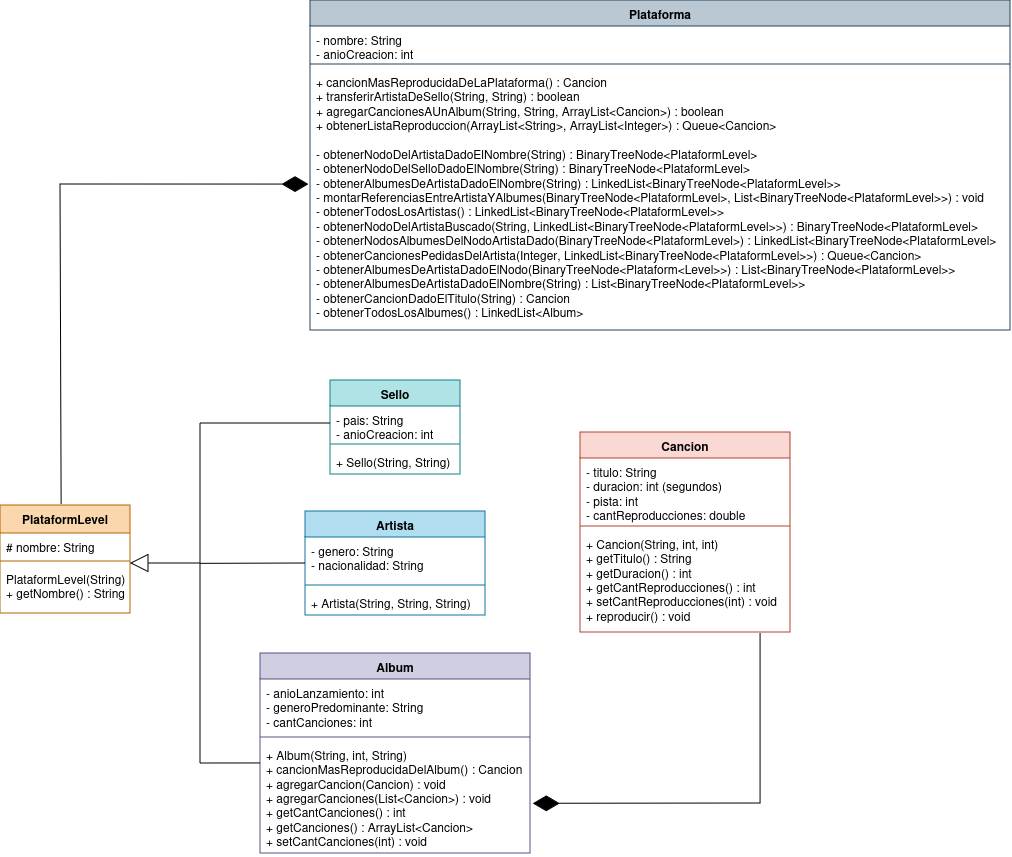

The diagram above was exported from draw.io. Its source (the exported page's mxGraphModel, read from the mxfile embedded in the PNG):
<mxGraphModel dx="2207" dy="1426" grid="1" gridSize="10" guides="1" tooltips="1" connect="1" arrows="1" fold="1" page="1" pageScale="1" pageWidth="1169" pageHeight="827" math="0" shadow="0">
  <root>
    <mxCell id="0" />
    <mxCell id="1" parent="0" />
    <mxCell id="XdqKqLN4llzTwrHu-IKX-1" value="&lt;div&gt;PlataformLevel&lt;/div&gt;&lt;div&gt;&lt;br&gt;&lt;/div&gt;" style="swimlane;fontStyle=1;align=center;verticalAlign=top;childLayout=stackLayout;horizontal=1;startSize=28;horizontalStack=0;resizeParent=1;resizeParentMax=0;resizeLast=0;collapsible=1;marginBottom=0;whiteSpace=wrap;html=1;fillColor=#fad7ac;strokeColor=#b46504;" parent="1" vertex="1">
      <mxGeometry x="-170" y="82" width="130" height="108" as="geometry" />
    </mxCell>
    <mxCell id="XdqKqLN4llzTwrHu-IKX-2" value="# nombre: String" style="text;strokeColor=none;fillColor=none;align=left;verticalAlign=top;spacingLeft=4;spacingRight=4;overflow=hidden;rotatable=0;points=[[0,0.5],[1,0.5]];portConstraint=eastwest;whiteSpace=wrap;html=1;" parent="XdqKqLN4llzTwrHu-IKX-1" vertex="1">
      <mxGeometry y="28" width="130" height="24" as="geometry" />
    </mxCell>
    <mxCell id="XdqKqLN4llzTwrHu-IKX-3" value="" style="line;strokeWidth=1;fillColor=none;align=left;verticalAlign=middle;spacingTop=-1;spacingLeft=3;spacingRight=3;rotatable=0;labelPosition=right;points=[];portConstraint=eastwest;strokeColor=inherit;" parent="XdqKqLN4llzTwrHu-IKX-1" vertex="1">
      <mxGeometry y="52" width="130" height="8" as="geometry" />
    </mxCell>
    <mxCell id="XdqKqLN4llzTwrHu-IKX-4" value="&lt;div&gt;PlataformLevel(String)&amp;nbsp;&lt;/div&gt;&lt;div&gt;+ getNombre() : String&lt;/div&gt;" style="text;strokeColor=none;fillColor=none;align=left;verticalAlign=top;spacingLeft=4;spacingRight=4;overflow=hidden;rotatable=0;points=[[0,0.5],[1,0.5]];portConstraint=eastwest;whiteSpace=wrap;html=1;" parent="XdqKqLN4llzTwrHu-IKX-1" vertex="1">
      <mxGeometry y="60" width="130" height="48" as="geometry" />
    </mxCell>
    <mxCell id="XdqKqLN4llzTwrHu-IKX-5" value="Plataforma" style="swimlane;fontStyle=1;align=center;verticalAlign=top;childLayout=stackLayout;horizontal=1;startSize=26;horizontalStack=0;resizeParent=1;resizeParentMax=0;resizeLast=0;collapsible=1;marginBottom=0;whiteSpace=wrap;html=1;fillColor=#bac8d3;strokeColor=#23445d;" parent="1" vertex="1">
      <mxGeometry x="140" y="-423" width="700" height="330" as="geometry" />
    </mxCell>
    <mxCell id="XdqKqLN4llzTwrHu-IKX-6" value="&lt;div&gt;- nombre: String&lt;/div&gt;&lt;div&gt;- anioCreacion: int&lt;/div&gt;" style="text;strokeColor=none;fillColor=none;align=left;verticalAlign=top;spacingLeft=4;spacingRight=4;overflow=hidden;rotatable=0;points=[[0,0.5],[1,0.5]];portConstraint=eastwest;whiteSpace=wrap;html=1;" parent="XdqKqLN4llzTwrHu-IKX-5" vertex="1">
      <mxGeometry y="26" width="700" height="34" as="geometry" />
    </mxCell>
    <mxCell id="XdqKqLN4llzTwrHu-IKX-7" value="" style="line;strokeWidth=1;fillColor=none;align=left;verticalAlign=middle;spacingTop=-1;spacingLeft=3;spacingRight=3;rotatable=0;labelPosition=right;points=[];portConstraint=eastwest;strokeColor=inherit;" parent="XdqKqLN4llzTwrHu-IKX-5" vertex="1">
      <mxGeometry y="60" width="700" height="8" as="geometry" />
    </mxCell>
    <mxCell id="XdqKqLN4llzTwrHu-IKX-8" value="&lt;div&gt;+ cancionMasReproducidaDeLaPlataforma() : Cancion&lt;/div&gt;&lt;div&gt;+ transferirArtistaDeSello(String, String) : boolean&lt;/div&gt;&lt;div&gt;+ agregarCancionesAUnAlbum(String, String, ArrayList&amp;lt;Cancion&amp;gt;) : boolean&lt;/div&gt;&lt;div&gt;+ obtenerListaReproduccion(ArrayList&amp;lt;String&amp;gt;, ArrayList&amp;lt;Integer&amp;gt;) : Queue&amp;lt;Cancion&amp;gt;&lt;/div&gt;&lt;div&gt;&lt;br&gt;&lt;/div&gt;&lt;div&gt;- obtenerNodoDelArtistaDadoElNombre(String) : BinaryTreeNode&amp;lt;PlataformLevel&amp;gt;&lt;/div&gt;&lt;div&gt;- obtenerNodoDelSelloDadoElNombre(String) : BinaryTreeNode&amp;lt;PlataformLevel&amp;gt;&lt;/div&gt;&lt;div&gt;- obtenerAlbumesDeArtistaDadoElNombre(String) : LinkedList&amp;lt;BinaryTreeNode&amp;lt;PlataformLevel&amp;gt;&amp;gt;&lt;/div&gt;&lt;div&gt;- montarReferenciasEntreArtistaYAlbumes(BinaryTreeNode&amp;lt;PlataformLevel&amp;gt;, List&amp;lt;BinaryTreeNode&amp;lt;PlataformLevel&amp;gt;&amp;gt;) : void&lt;/div&gt;&lt;div&gt;- obtenerTodosLosArtistas() : LinkedList&amp;lt;BinaryTreeNode&amp;lt;PlataformLevel&amp;gt;&amp;gt;&lt;/div&gt;&lt;div&gt;- obtenerNodoDelArtistaBuscado(String, LinkedList&amp;lt;BinaryTreeNode&amp;lt;PlataformLevel&amp;gt;&amp;gt;) : BinaryTreeNode&amp;lt;PlataformLevel&amp;gt;&lt;/div&gt;&lt;div&gt;- obtenerNodosAlbumesDelNodoArtistaDado(BinaryTreeNode&amp;lt;PlataformLevel&amp;gt;) : LinkedList&amp;lt;BinaryTreeNode&amp;lt;PlataformLevel&amp;gt;&lt;/div&gt;&lt;div&gt;- obtenerCancionesPedidasDelArtista(Integer, LinkedList&amp;lt;BinaryTreeNode&amp;lt;PlataformLevel&amp;gt;&amp;gt;) : Queue&amp;lt;Cancion&amp;gt;&lt;/div&gt;&lt;div&gt;- obtenerAlbumesDeArtistaDadoElNodo(BinaryTreeNode&amp;lt;Plataform&amp;lt;Level&amp;gt;&amp;gt;) : List&amp;lt;BinaryTreeNode&amp;lt;PlataformLevel&amp;gt;&amp;gt;&lt;/div&gt;&lt;div&gt;- obtenerAlbumesDeArtistaDadoElNombre(String) :&amp;nbsp;List&amp;lt;BinaryTreeNode&amp;lt;PlataformLevel&amp;gt;&amp;gt;&lt;/div&gt;&lt;div&gt;- obtenerCancionDadoElTitulo(String) : Cancion&lt;/div&gt;&lt;div&gt;- obtenerTodosLosAlbumes() : LinkedList&amp;lt;Album&amp;gt;&lt;/div&gt;" style="text;strokeColor=none;fillColor=none;align=left;verticalAlign=top;spacingLeft=4;spacingRight=4;overflow=hidden;rotatable=0;points=[[0,0.5],[1,0.5]];portConstraint=eastwest;whiteSpace=wrap;html=1;" parent="XdqKqLN4llzTwrHu-IKX-5" vertex="1">
      <mxGeometry y="68" width="700" height="262" as="geometry" />
    </mxCell>
    <mxCell id="XdqKqLN4llzTwrHu-IKX-9" value="Sello" style="swimlane;fontStyle=1;align=center;verticalAlign=top;childLayout=stackLayout;horizontal=1;startSize=26;horizontalStack=0;resizeParent=1;resizeParentMax=0;resizeLast=0;collapsible=1;marginBottom=0;whiteSpace=wrap;html=1;fillColor=#b0e3e6;strokeColor=#0e8088;" parent="1" vertex="1">
      <mxGeometry x="160" y="-43" width="130" height="94" as="geometry" />
    </mxCell>
    <mxCell id="XdqKqLN4llzTwrHu-IKX-10" value="&lt;div&gt;- pais: String&lt;/div&gt;&lt;div&gt;- anioCreacion: int&lt;/div&gt;" style="text;strokeColor=none;fillColor=none;align=left;verticalAlign=top;spacingLeft=4;spacingRight=4;overflow=hidden;rotatable=0;points=[[0,0.5],[1,0.5]];portConstraint=eastwest;whiteSpace=wrap;html=1;" parent="XdqKqLN4llzTwrHu-IKX-9" vertex="1">
      <mxGeometry y="26" width="130" height="34" as="geometry" />
    </mxCell>
    <mxCell id="XdqKqLN4llzTwrHu-IKX-11" value="" style="line;strokeWidth=1;fillColor=none;align=left;verticalAlign=middle;spacingTop=-1;spacingLeft=3;spacingRight=3;rotatable=0;labelPosition=right;points=[];portConstraint=eastwest;strokeColor=inherit;" parent="XdqKqLN4llzTwrHu-IKX-9" vertex="1">
      <mxGeometry y="60" width="130" height="8" as="geometry" />
    </mxCell>
    <mxCell id="XdqKqLN4llzTwrHu-IKX-12" value="+ Sello(String, String)&amp;nbsp;" style="text;strokeColor=none;fillColor=none;align=left;verticalAlign=top;spacingLeft=4;spacingRight=4;overflow=hidden;rotatable=0;points=[[0,0.5],[1,0.5]];portConstraint=eastwest;whiteSpace=wrap;html=1;" parent="XdqKqLN4llzTwrHu-IKX-9" vertex="1">
      <mxGeometry y="68" width="130" height="26" as="geometry" />
    </mxCell>
    <mxCell id="XdqKqLN4llzTwrHu-IKX-13" value="Artista" style="swimlane;fontStyle=1;align=center;verticalAlign=top;childLayout=stackLayout;horizontal=1;startSize=26;horizontalStack=0;resizeParent=1;resizeParentMax=0;resizeLast=0;collapsible=1;marginBottom=0;whiteSpace=wrap;html=1;fillColor=#b1ddf0;strokeColor=#10739e;" parent="1" vertex="1">
      <mxGeometry x="135" y="88" width="180" height="104" as="geometry" />
    </mxCell>
    <mxCell id="XdqKqLN4llzTwrHu-IKX-14" value="&lt;div&gt;- genero: String&lt;/div&gt;&lt;div&gt;- nacionalidad: String&lt;/div&gt;" style="text;strokeColor=none;fillColor=none;align=left;verticalAlign=top;spacingLeft=4;spacingRight=4;overflow=hidden;rotatable=0;points=[[0,0.5],[1,0.5]];portConstraint=eastwest;whiteSpace=wrap;html=1;" parent="XdqKqLN4llzTwrHu-IKX-13" vertex="1">
      <mxGeometry y="26" width="180" height="44" as="geometry" />
    </mxCell>
    <mxCell id="XdqKqLN4llzTwrHu-IKX-15" value="" style="line;strokeWidth=1;fillColor=none;align=left;verticalAlign=middle;spacingTop=-1;spacingLeft=3;spacingRight=3;rotatable=0;labelPosition=right;points=[];portConstraint=eastwest;strokeColor=inherit;" parent="XdqKqLN4llzTwrHu-IKX-13" vertex="1">
      <mxGeometry y="70" width="180" height="8" as="geometry" />
    </mxCell>
    <mxCell id="XdqKqLN4llzTwrHu-IKX-16" value="+ Artista(String, String, String)&amp;nbsp;" style="text;strokeColor=none;fillColor=none;align=left;verticalAlign=top;spacingLeft=4;spacingRight=4;overflow=hidden;rotatable=0;points=[[0,0.5],[1,0.5]];portConstraint=eastwest;whiteSpace=wrap;html=1;" parent="XdqKqLN4llzTwrHu-IKX-13" vertex="1">
      <mxGeometry y="78" width="180" height="26" as="geometry" />
    </mxCell>
    <mxCell id="XdqKqLN4llzTwrHu-IKX-17" value="Album" style="swimlane;fontStyle=1;align=center;verticalAlign=top;childLayout=stackLayout;horizontal=1;startSize=26;horizontalStack=0;resizeParent=1;resizeParentMax=0;resizeLast=0;collapsible=1;marginBottom=0;whiteSpace=wrap;html=1;fillColor=#d0cee2;strokeColor=#56517e;" parent="1" vertex="1">
      <mxGeometry x="90" y="230" width="270" height="200" as="geometry" />
    </mxCell>
    <mxCell id="XdqKqLN4llzTwrHu-IKX-18" value="&lt;div&gt;- anioLanzamiento: int&lt;/div&gt;&lt;div&gt;- generoPredominante: String&lt;/div&gt;&lt;div&gt;- cantCanciones: int&lt;/div&gt;" style="text;strokeColor=none;fillColor=none;align=left;verticalAlign=top;spacingLeft=4;spacingRight=4;overflow=hidden;rotatable=0;points=[[0,0.5],[1,0.5]];portConstraint=eastwest;whiteSpace=wrap;html=1;" parent="XdqKqLN4llzTwrHu-IKX-17" vertex="1">
      <mxGeometry y="26" width="270" height="54" as="geometry" />
    </mxCell>
    <mxCell id="XdqKqLN4llzTwrHu-IKX-19" value="" style="line;strokeWidth=1;fillColor=none;align=left;verticalAlign=middle;spacingTop=-1;spacingLeft=3;spacingRight=3;rotatable=0;labelPosition=right;points=[];portConstraint=eastwest;strokeColor=inherit;" parent="XdqKqLN4llzTwrHu-IKX-17" vertex="1">
      <mxGeometry y="80" width="270" height="8" as="geometry" />
    </mxCell>
    <mxCell id="XdqKqLN4llzTwrHu-IKX-20" value="&lt;div&gt;+ Album(String, int, String)&amp;nbsp;&lt;/div&gt;&lt;div&gt;+ cancionMasReproducidaDelAlbum() : Cancion&lt;/div&gt;&lt;div&gt;+ agregarCancion(Cancion) : void&lt;/div&gt;&lt;div&gt;+ agregarCanciones(List&amp;lt;Cancion&amp;gt;) : void&lt;/div&gt;&lt;div&gt;+ getCantCanciones() : int&lt;/div&gt;&lt;div&gt;+ getCanciones() : ArrayList&amp;lt;Cancion&amp;gt;&lt;/div&gt;&lt;div&gt;+ setCantCanciones(int) : void&lt;/div&gt;&lt;div&gt;&lt;br&gt;&lt;/div&gt;&lt;div&gt;&lt;br&gt;&lt;/div&gt;" style="text;strokeColor=none;fillColor=none;align=left;verticalAlign=top;spacingLeft=4;spacingRight=4;overflow=hidden;rotatable=0;points=[[0,0.5],[1,0.5]];portConstraint=eastwest;whiteSpace=wrap;html=1;" parent="XdqKqLN4llzTwrHu-IKX-17" vertex="1">
      <mxGeometry y="88" width="270" height="112" as="geometry" />
    </mxCell>
    <mxCell id="XdqKqLN4llzTwrHu-IKX-22" value="Cancion" style="swimlane;fontStyle=1;align=center;verticalAlign=top;childLayout=stackLayout;horizontal=1;startSize=26;horizontalStack=0;resizeParent=1;resizeParentMax=0;resizeLast=0;collapsible=1;marginBottom=0;whiteSpace=wrap;html=1;fillColor=#fad9d5;strokeColor=#ae4132;" parent="1" vertex="1">
      <mxGeometry x="410" y="9" width="210" height="200" as="geometry" />
    </mxCell>
    <mxCell id="XdqKqLN4llzTwrHu-IKX-23" value="&lt;div&gt;- titulo: String&lt;/div&gt;&lt;div&gt;- duracion: int (segundos)&lt;/div&gt;&lt;div&gt;- pista: int&lt;/div&gt;&lt;div&gt;- cantReproducciones: double&lt;/div&gt;" style="text;strokeColor=none;fillColor=none;align=left;verticalAlign=top;spacingLeft=4;spacingRight=4;overflow=hidden;rotatable=0;points=[[0,0.5],[1,0.5]];portConstraint=eastwest;whiteSpace=wrap;html=1;" parent="XdqKqLN4llzTwrHu-IKX-22" vertex="1">
      <mxGeometry y="26" width="210" height="64" as="geometry" />
    </mxCell>
    <mxCell id="XdqKqLN4llzTwrHu-IKX-24" value="" style="line;strokeWidth=1;fillColor=none;align=left;verticalAlign=middle;spacingTop=-1;spacingLeft=3;spacingRight=3;rotatable=0;labelPosition=right;points=[];portConstraint=eastwest;strokeColor=inherit;" parent="XdqKqLN4llzTwrHu-IKX-22" vertex="1">
      <mxGeometry y="90" width="210" height="8" as="geometry" />
    </mxCell>
    <mxCell id="XdqKqLN4llzTwrHu-IKX-25" value="&lt;div&gt;+ Cancion(String, int, int)&amp;nbsp;&lt;/div&gt;&lt;div&gt;+ getTitulo() : String&lt;/div&gt;&lt;div&gt;+ getDuracion() : int&lt;/div&gt;&lt;div&gt;+ getCantReproducciones() : int&lt;/div&gt;&lt;div&gt;+ setCantReproducciones(int) : void&lt;/div&gt;&lt;div&gt;+ reproducir() : void&lt;/div&gt;" style="text;strokeColor=none;fillColor=none;align=left;verticalAlign=top;spacingLeft=4;spacingRight=4;overflow=hidden;rotatable=0;points=[[0,0.5],[1,0.5]];portConstraint=eastwest;whiteSpace=wrap;html=1;" parent="XdqKqLN4llzTwrHu-IKX-22" vertex="1">
      <mxGeometry y="98" width="210" height="102" as="geometry" />
    </mxCell>
    <mxCell id="XdqKqLN4llzTwrHu-IKX-35" value="" style="endArrow=diamondThin;endFill=1;endSize=24;html=1;rounded=0;entryX=-0.002;entryY=0.443;entryDx=0;entryDy=0;entryPerimeter=0;exitX=0.47;exitY=-0.007;exitDx=0;exitDy=0;exitPerimeter=0;" parent="1" source="XdqKqLN4llzTwrHu-IKX-1" target="XdqKqLN4llzTwrHu-IKX-8" edge="1">
      <mxGeometry width="160" relative="1" as="geometry">
        <mxPoint x="-80" y="50" as="sourcePoint" />
        <mxPoint x="130" y="-259.9760000000001" as="targetPoint" />
        <Array as="points">
          <mxPoint x="-110" y="-239" />
        </Array>
      </mxGeometry>
    </mxCell>
    <mxCell id="q9FjE6ckVUQU3QItspiQ-1" value="" style="endArrow=diamondThin;endFill=1;endSize=24;html=1;rounded=0;entryX=1.01;entryY=0.556;entryDx=0;entryDy=0;entryPerimeter=0;" parent="1" target="XdqKqLN4llzTwrHu-IKX-20" edge="1">
      <mxGeometry width="160" relative="1" as="geometry">
        <mxPoint x="590" y="210" as="sourcePoint" />
        <mxPoint x="750" y="270" as="targetPoint" />
        <Array as="points">
          <mxPoint x="590" y="380" />
        </Array>
      </mxGeometry>
    </mxCell>
    <mxCell id="q9FjE6ckVUQU3QItspiQ-2" value="" style="endArrow=block;endSize=16;endFill=0;html=1;rounded=0;entryX=1;entryY=0.75;entryDx=0;entryDy=0;entryPerimeter=0;" parent="1" target="XdqKqLN4llzTwrHu-IKX-3" edge="1">
      <mxGeometry width="160" relative="1" as="geometry">
        <mxPoint x="30" y="140" as="sourcePoint" />
        <mxPoint x="190" y="140" as="targetPoint" />
      </mxGeometry>
    </mxCell>
    <mxCell id="q9FjE6ckVUQU3QItspiQ-3" value="" style="endArrow=none;html=1;rounded=0;" parent="1" edge="1">
      <mxGeometry width="50" height="50" relative="1" as="geometry">
        <mxPoint x="30" y="340" as="sourcePoint" />
        <mxPoint x="30" as="targetPoint" />
      </mxGeometry>
    </mxCell>
    <mxCell id="q9FjE6ckVUQU3QItspiQ-4" value="" style="endArrow=none;html=1;rounded=0;entryX=0;entryY=0.5;entryDx=0;entryDy=0;" parent="1" target="XdqKqLN4llzTwrHu-IKX-10" edge="1">
      <mxGeometry width="50" height="50" relative="1" as="geometry">
        <mxPoint x="30" as="sourcePoint" />
        <mxPoint x="80" y="-50" as="targetPoint" />
      </mxGeometry>
    </mxCell>
    <mxCell id="q9FjE6ckVUQU3QItspiQ-5" value="" style="endArrow=none;html=1;rounded=0;entryX=0;entryY=0.5;entryDx=0;entryDy=0;" parent="1" target="XdqKqLN4llzTwrHu-IKX-13" edge="1">
      <mxGeometry width="50" height="50" relative="1" as="geometry">
        <mxPoint x="30" y="140.35" as="sourcePoint" />
        <mxPoint x="134" y="137.64" as="targetPoint" />
      </mxGeometry>
    </mxCell>
    <mxCell id="q9FjE6ckVUQU3QItspiQ-6" value="" style="endArrow=none;html=1;rounded=0;entryX=0;entryY=0.196;entryDx=0;entryDy=0;entryPerimeter=0;" parent="1" target="XdqKqLN4llzTwrHu-IKX-20" edge="1">
      <mxGeometry width="50" height="50" relative="1" as="geometry">
        <mxPoint x="30" y="340" as="sourcePoint" />
        <mxPoint x="80" y="290" as="targetPoint" />
      </mxGeometry>
    </mxCell>
  </root>
</mxGraphModel>